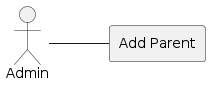

The diagram above was rendered by PlantUML. Its source (embedded in the PNG):
@startuml
left to right direction
skinparam packageStyle rectangle

actor Admin as Admin
rectangle "Add Parent" {
  Admin -- (Add Parent)
}
@enduml